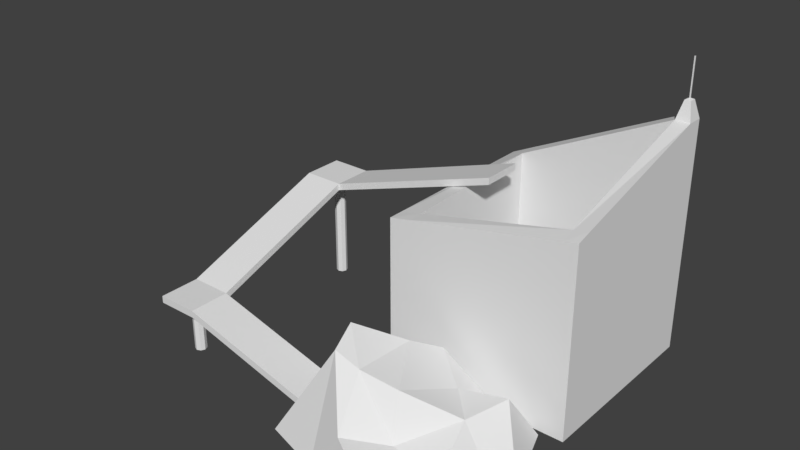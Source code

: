# Source: Mine.blend  (saved by Blender 2.78.0; exported with 4.5.12 LTS)
import bpy
from mathutils import Matrix  # noqa: F401  (used for matrix-valued properties, if any)

bpy.ops.wm.read_factory_settings(use_empty=True)
scene = bpy.context.scene
scene.name = 'Scene'

# ---- collections
col_collection_1 = bpy.data.collections.new('Collection 1'); scene.collection.children.link(col_collection_1)

# ---- materials (node trees are filled in below, after node groups)
mat_material_001 = bpy.data.materials.new('Material.001')
mat_material_001.alpha_threshold = 0.0
mat_material_001.use_transparent_shadow = False
mat_material_001.roughness = 0.5
mat_material = bpy.data.materials.new('Material')
mat_material.alpha_threshold = 0.0
mat_material.use_transparent_shadow = False
mat_material.roughness = 0.5
mat_material.line_color = (0.0, 0.0, 0.0, 1.0)

# ---- material node trees

# ---- world
world_world = bpy.data.worlds.new('World'); scene.world = world_world
world_world.color = (0.05088, 0.05088, 0.05088)
world_world.use_sun_shadow = False
world_world.sun_shadow_jitter_overblur = 0.0
world_world.cycles.sampling_method = 'MANUAL'

# ---- meshes
me_icosphere = bpy.data.meshes.new('Icosphere')
me_icosphere.from_pydata([(0.6511, -0.9544, 0.1664), (0.1811, -0.5937, 0.4478), (0.1811, -0.2247, 0.2732), (0.6145, -0.08391, 0.1237), (0.8824, -0.4526, 0.07606), (0.4948, -0.5511, 0.3601), (0.4091, -0.4399, 0.1987), (0.2937, -0.2763, -0.001251), (0.2937, -0.6036, -0.001251), (0.4439, -0.7184, 0.1752), (0.9592, -0.6544, 0.006415), (0.99, -0.387, 0.006415), (0.4568, -0.935, 0.006415), (0.9214, -0.9306, 0.006415), (-0.05675, -0.745, 0.006415), (0.24, -0.8318, 0.006415), (0.24, -0.102, 0.006415), (-0.05675, -0.3187, 0.006415), (0.8613, -0.03561, 0.006415), (0.4948, -0.01918, 0.006415), (0.793, -0.6693, 0.1281), (0.3808, -0.8032, 0.2121), (0.1261, -0.4335, 0.4851), (0.3808, -0.102, 0.2938), (0.793, -0.1795, 0.2479), (0.5652, -0.6693, 0.1794), (0.7226, -0.3961, 0.2296), (0.3104, -0.5865, 0.4007), (0.3104, -0.2545, 0.379), (0.5652, -0.2359, 0.2296)], [], [(0, 20, 25), (1, 21, 27), (2, 22, 28), (3, 23, 29), (4, 24, 26), (26, 29, 5), (26, 24, 29), (24, 3, 29), (29, 28, 5), (29, 23, 28), (23, 2, 28), (28, 27, 5), (28, 22, 27), (22, 1, 27), (27, 25, 5), (27, 21, 25), (21, 0, 25), (25, 26, 5), (25, 20, 26), (20, 4, 26), (11, 24, 4), (11, 18, 24), (18, 3, 24), (19, 23, 3), (19, 16, 23), (16, 2, 23), (17, 22, 2), (1, 22, 6, 9), (22, 17, 7, 6), (15, 21, 1), (15, 12, 21), (12, 0, 21), (13, 20, 0), (13, 10, 20), (10, 4, 20), (18, 19, 3), (14, 1, 9, 8), (16, 17, 2), (17, 14, 8, 7), (14, 15, 1), (9, 6, 7, 8), (12, 13, 0), (10, 11, 4)])
_uv = me_icosphere.uv_layers.new(name='UVMap')
_uv.uv.foreach_set('vector', [-1.559, -0.3724, -0.9485, -0.8571, -0.9148, -0.2404, -0.6123, 1.027, -1.189, 0.2894, -0.6231, 0.6498, 0.9214, 0.4923, 0.4052, 0.897, 0.5858, 0.2618, 0.3606, -0.6243, 0.4052, 0.177, 0.07037, -0.3104, -0.4935, -1.213, 0.1919, -0.8486, -0.294, -0.6358, -0.294, -0.6358, 0.07037, -0.3104, -0.5712, 0.1407, -0.294, -0.6358, 0.1919, -0.8486, 0.07037, -0.3104, 0.5167, -1.142, 0.9694, -0.8208, 0.6991, -0.5466, 0.07037, -0.3104, 0.1059, 0.5129, -0.5712, 0.1407, 0.07037, -0.3104, 0.4052, 0.177, 0.1059, 0.5129, 0.798, -0.04849, 0.9214, 0.4923, 0.5858, 0.2618, 0.1059, 0.5129, -0.6231, 0.6498, -0.5712, 0.1407, 0.1059, 0.5129, -0.2374, 1.159, -0.6231, 0.6498, -0.2374, 1.159, -0.6123, 1.027, -0.6231, 0.6498, -0.6231, 0.6498, -0.9148, -0.2404, -0.5712, 0.1407, -0.6231, 0.6498, -1.189, 0.2894, -0.9148, -0.2404, -1.189, 0.2894, -1.559, -0.3724, -0.9148, -0.2404, -0.9148, -0.2404, -0.294, -0.6358, -0.5712, 0.1407, -0.9148, -0.2404, -0.9485, -0.8571, -0.294, -0.6358, -0.9485, -0.8571, -0.4935, -1.213, -0.294, -0.6358, -0.3829, -1.588, 0.1919, -0.8486, -0.4935, -1.213, -0.3829, -1.588, 0.4052, -1.393, 0.1919, -0.8486, 1.042, -1.588, 0.9694, -0.8208, 0.5167, -1.142, 1.342, -0.6366, 0.798, -0.04849, 0.9694, -0.8208, 1.342, -0.6366, 1.493, 0.05427, 0.798, -0.04849, 1.493, 0.05427, 0.9214, 0.4923, 0.798, -0.04849, 2.588, 1.16, 2.588, 2.588, 2.222, 2.07, 1.86, 1.349, 2.222, 1.16, 2.222, 2.282, 1.592, 2.409, 1.231, 0.897, 1.231, 2.359, 0.4778, 2.068, 0.4052, 1.342, 2.443, -0.7496, 2.02, -0.3444, 1.592, -0.9115, 2.443, -0.7496, 2.41, -0.1309, 2.02, -0.3444, 2.41, -0.1309, 2.067, 0.4266, 2.02, -0.3444, -1.588, -1.249, -0.9485, -0.8571, -1.559, -0.3724, -1.588, -1.249, -0.9759, -1.429, -0.9485, -0.8571, -0.9759, -1.429, -0.4935, -1.213, -0.9485, -0.8571, 1.042, -1.588, 1.342, -0.6366, 0.9694, -0.8208, -0.8183, 1.159, -0.8183, 2.404, -1.588, 2.271, -1.55, 1.571, 1.493, 0.05427, 1.592, 0.897, 0.9214, 0.4923, -0.1296, 1.349, -0.1296, 2.523, -0.8183, 2.06, -0.8183, 1.159, 2.459, -1.588, 2.443, -0.7496, 1.592, -0.9115, -0.1274, 2.393, -0.1296, 1.612, 0.3928, 1.159, 0.3928, 2.069, 2.41, -0.1309, 2.459, 1.16, 2.067, 0.4266, -0.9759, -1.429, -0.3829, -1.588, -0.4935, -1.213])
me_icosphere.materials.append(mat_material_001)
me_icosphere.use_remesh_preserve_volume = False
me_icosphere.use_remesh_preserve_attributes = False
me_icosphere.use_mirror_vertex_groups = False
me_icosphere.update()
me_cube = bpy.data.meshes.new('Cube')
me_cube.from_pydata([(1.0, 1.0, -1.0), (1.0, -1.0, -1.0), (-1.0, -1.0, -1.0), (-1.0, 1.0, -1.0), (1.0, 1.0, 1.472), (1.0, -1.0, 1.0), (-1.0, -1.0, 0.5912), (-1.0, 1.0, 0.5909), (-0.7708, 1.0, -1.0), (-0.7708, -1.0, -1.0), (-0.7708, 1.0, 0.7018), (-0.7708, -1.0, 0.6381), (0.8459, 1.0, -1.0), (0.8459, -1.0, -1.0), (0.8459, 1.0, 1.473), (0.8459, -1.0, 0.9685), (1.0, -0.8421, -1.0), (-1.0, -0.8421, -1.0), (1.0, -0.8421, 1.044), (-1.0, -0.8421, 0.5912), (-0.7708, -0.8421, 0.6432), (-0.7708, -0.8421, -1.0), (0.8459, -0.8421, -1.0), (0.8459, -0.8421, 1.009), (-1.0, 0.8187, -1.0), (-1.0, 0.8187, 0.5909), (-0.7708, 0.8187, -1.0), (0.8459, 0.8187, -1.0), (1.0, 0.8187, -1.0), (1.0, 0.8187, 1.475), (-0.7708, 0.8187, 0.696), (0.8459, 0.8187, 1.475), (-0.7708, -0.8421, -0.7496), (0.8459, -0.8421, -0.3832), (-0.7708, 0.8187, -0.6964), (0.8459, 0.8187, -0.5716), (0.9553, 0.9474, 1.664), (0.8906, 0.9474, 1.664), (0.9553, 0.8713, 1.665), (0.8906, 0.8713, 1.665), (0.9281, 0.9177, 1.678), (0.9181, 0.9177, 1.679), (0.9281, 0.906, 1.68), (0.9181, 0.906, 1.679), (0.9281, 0.9186, 2.072), (0.9181, 0.9186, 2.072), (0.9281, 0.9068, 2.073), (0.9181, 0.9068, 2.073)], [], [(21, 9, 2, 17), (20, 19, 6, 11), (16, 18, 5, 1), (9, 11, 6, 2), (24, 25, 7, 3), (10, 8, 3, 7), (14, 12, 8, 10), (13, 15, 11, 9), (23, 20, 11, 15), (22, 13, 9, 21), (16, 1, 13, 22), (18, 23, 15, 5), (1, 5, 15, 13), (4, 0, 12, 14), (29, 31, 23, 18), (28, 16, 22, 27), (27, 22, 21, 26), (30, 20, 32, 34), (2, 6, 19, 17), (28, 29, 18, 16), (30, 25, 19, 20), (26, 21, 17, 24), (8, 26, 24, 3), (10, 7, 25, 30), (0, 4, 29, 28), (14, 10, 30, 31), (12, 27, 26, 8), (0, 28, 27, 12), (14, 31, 39, 37), (17, 19, 25, 24), (20, 23, 33, 32), (23, 31, 35, 33), (31, 30, 34, 35), (32, 33, 35, 34), (39, 38, 42, 43), (29, 4, 36, 38), (31, 29, 38, 39), (4, 14, 37, 36), (41, 43, 47, 45), (38, 36, 40, 42), (37, 39, 43, 41), (36, 37, 41, 40), (44, 45, 47, 46), (40, 41, 45, 44), (43, 42, 46, 47), (42, 40, 44, 46)])
_uv = me_cube.uv_layers.new(name='UVMap')
_uv.uv.foreach_set('vector', [0.7939, -0.1803, 0.7939, -0.111, 0.6973, -0.111, 0.6973, -0.1803, 0.6382, 0.2831, 0.6382, 0.1802, 0.7047, 0.1801, 0.7047, 0.2827, -0.2122, 0.1805, -0.2122, -0.7157, -0.1456, -0.6963, -0.1456, 0.1805, -0.1465, 0.2811, -0.8361, 0.2811, -0.8164, 0.1805, -0.1465, 0.1805, 0.5245, 1.191, -0.1455, 1.191, -0.1455, 1.111, 0.5245, 1.111, -0.04902, -0.5659, -0.04902, 0.1801, -0.1456, 0.1801, -0.1456, -0.5173, 0.6323, -0.9038, 0.6323, 0.1801, -0.04902, 0.1801, -0.04902, -0.5659, -0.1465, 0.9904, -0.9752, 0.9904, -0.8361, 0.2811, -0.1465, 0.2811, 0.6376, 1.009, 0.6382, 0.2831, 0.7047, 0.2827, 0.7047, 1.006, 1.475, -0.1803, 1.475, -0.111, 0.7939, -0.111, 0.7939, -0.1803, 1.54, -0.1803, 1.54, -0.111, 1.475, -0.111, 1.475, -0.1803, 0.6375, 1.078, 0.6376, 1.009, 0.7047, 1.006, 0.7047, 1.075, -0.1465, 1.058, -0.9885, 1.058, -0.9752, 0.9904, -0.1465, 0.9904, 0.6973, -0.9036, 0.6973, 0.1801, 0.6323, 0.1801, 0.6323, -0.9038, -0.06881, 1.111, -0.06931, 1.044, 0.6376, 1.009, 0.6375, 1.078, 1.54, -0.909, 1.54, -0.1803, 1.475, -0.1803, 1.475, -0.909, 1.475, -0.909, 1.475, -0.1803, 0.7939, -0.1803, 0.7939, -0.909, 1.988, 1.132, 1.988, 1.861, 1.402, 1.88, 1.402, 1.151, 0.5245, 1.988, -0.1456, 1.988, -0.1456, 1.919, 0.5245, 1.919, -0.9121, 0.1805, -0.9121, -0.9046, -0.2122, -0.7157, -0.2122, 0.1805, -0.06208, 0.288, -0.06114, 0.1811, 0.6382, 0.1802, 0.6382, 0.2831, 0.7939, -0.909, 0.7939, -0.1803, 0.6973, -0.1803, 0.6973, -0.909, 0.7939, -0.9885, 0.7939, -0.909, 0.6973, -0.909, 0.6973, -0.9885, -0.1385, 0.2885, -0.1375, 0.1812, -0.06114, 0.1811, -0.06208, 0.288, -0.9885, 0.1805, -0.9885, -0.9034, -0.9121, -0.9046, -0.9121, 0.1805, -0.1456, 1.044, -0.1385, 0.2885, -0.06208, 0.288, -0.06931, 1.044, 1.475, -0.9885, 1.475, -0.909, 0.7939, -0.909, 0.7939, -0.9885, 1.54, -0.9885, 1.54, -0.909, 1.475, -0.909, 1.475, -0.9885, 0.7737, -0.02683, 0.6973, -0.02683, 0.7185, -0.111, 0.7506, -0.111, 0.5245, 1.919, -0.1456, 1.919, -0.1455, 1.191, 0.5245, 1.191, 1.958, 0.3147, 1.958, 1.042, 1.386, 0.9073, 1.386, 0.1801, -0.2886, 1.751, -0.9885, 1.955, -0.9885, 1.058, -0.2886, 1.141, 0.7047, 0.1801, 1.386, 0.5214, 1.386, 1.132, 0.7047, 1.077, 1.402, 1.861, 0.7047, 1.861, 0.7165, 1.136, 1.397, 1.132, 0.7242, 0.0907, 0.6973, 0.09093, 0.7075, 0.07537, 0.7117, 0.07533, -0.9121, -0.9046, -0.9885, -0.9034, -0.9663, -0.988, -0.9343, -0.9885, 0.7622, 0.05733, 0.6973, 0.05733, 0.7159, -0.02683, 0.7432, -0.02683, 0.6973, -0.9036, 0.6323, -0.9038, 0.6511, -0.9885, 0.6784, -0.9884, 0.7672, -0.02683, 0.7721, -0.02644, 0.7721, 0.146, 0.7672, 0.1456, 0.6973, 0.09093, 0.6973, 0.05757, 0.7076, 0.07023, 0.7075, 0.07537, 0.7242, 0.05733, 0.7242, 0.0907, 0.7117, 0.07533, 0.7117, 0.07019, 0.6973, 0.05757, 0.7242, 0.05733, 0.7117, 0.07019, 0.7076, 0.07023, 0.6973, 0.09102, 0.7014, 0.09093, 0.7014, 0.09607, 0.6973, 0.09616, 0.7763, 0.1456, 0.7721, 0.1455, 0.7721, -0.02683, 0.7763, -0.02674, 0.7805, 0.1456, 0.7763, 0.1456, 0.7763, -0.02683, 0.7805, -0.02678, 0.7672, 0.1456, 0.7622, 0.1461, 0.7622, -0.02631, 0.7672, -0.02683])
me_cube.materials.append(mat_material)
me_cube.use_remesh_preserve_volume = False
me_cube.use_remesh_preserve_attributes = False
me_cube.use_mirror_vertex_groups = False
me_cube.update()
me_cube_002 = bpy.data.meshes.new('Cube.002')
me_cube_002.from_pydata([(0.006059, -9.21, -31.78), (0.006059, -9.21, -17.24), (0.2037, -9.292, -31.78), (0.2037, -9.292, -17.24), (0.2856, -9.489, -31.78), (0.2856, -9.489, -17.24), (0.2037, -9.687, -31.78), (0.2037, -9.687, -17.24), (0.006059, -9.769, -31.78), (0.006059, -9.769, -17.24), (-0.1916, -9.687, -31.78), (-0.1916, -9.687, -17.24), (-0.2735, -9.489, -31.78), (-0.2735, -9.489, -17.24), (-0.1916, -9.292, -31.78), (-0.1916, -9.292, -17.24), (0.006059, 0.4126, -31.79), (0.006059, 0.4126, -1.269), (0.2037, 0.3307, -31.79), (0.2037, 0.3307, -1.269), (0.2856, 0.1331, -31.79), (0.2856, 0.1331, -1.269), (0.2037, -0.06458, -31.79), (0.2037, -0.06458, -1.269), (0.006059, -0.1464, -31.79), (0.006059, -0.1464, -1.269), (-0.1916, -0.06458, -31.79), (-0.1916, -0.06458, -1.269), (-0.2735, 0.1331, -31.79), (-0.2735, 0.1331, -1.269), (-0.1916, 0.3307, -31.79), (-0.1916, 0.3307, -1.269), (-1.0, -10.6, -16.93), (-1.0, -10.6, -14.93), (-1.0, -8.601, -16.93), (-1.0, -8.601, -14.93), (1.0, -10.6, -16.93), (1.0, -10.6, -14.93), (1.0, -8.601, -16.93), (1.0, -8.601, -14.93), (-1.0, -1.0, -1.0), (-1.0, -1.0, 1.0), (-1.0, 1.0, -1.0), (-1.0, 1.0, 1.0), (1.0, -1.0, -1.0), (1.0, -1.0, 1.0), (1.0, 1.0, -1.0), (1.0, 1.0, 1.0), (10.32, -10.6, -31.43), (10.32, -10.6, -29.43), (10.32, -8.601, -31.43), (10.32, -8.601, -29.43), (9.828, -1.0, 16.18), (9.828, -1.0, 18.18), (9.828, 1.0, 16.18), (9.828, 1.0, 18.18)], [], [(0, 1, 3, 2), (2, 3, 5, 4), (4, 5, 7, 6), (6, 7, 9, 8), (8, 9, 11, 10), (10, 11, 13, 12), (3, 1, 15, 13, 11, 9, 7, 5), (12, 13, 15, 14), (14, 15, 1, 0), (0, 2, 4, 6, 8, 10, 12, 14), (16, 17, 19, 18), (18, 19, 21, 20), (20, 21, 23, 22), (22, 23, 25, 24), (24, 25, 27, 26), (26, 27, 29, 28), (19, 17, 31, 29, 27, 25, 23, 21), (28, 29, 31, 30), (30, 31, 17, 16), (16, 18, 20, 22, 24, 26, 28, 30), (32, 33, 35, 34), (35, 41, 40, 34), (39, 37, 49, 51), (36, 37, 33, 32), (34, 38, 36, 32), (39, 35, 33, 37), (40, 41, 43, 42), (42, 43, 47, 46), (45, 44, 52, 53), (38, 34, 40, 44), (42, 46, 44, 40), (47, 43, 41, 45), (38, 44, 45, 39), (35, 39, 45, 41), (50, 51, 49, 48), (38, 39, 51, 50), (37, 36, 48, 49), (36, 38, 50, 48), (54, 55, 53, 52), (44, 46, 54, 52), (47, 45, 53, 55), (46, 47, 55, 54)])
_uv = me_cube_002.uv_layers.new(name='UVMap')
_uv.uv.foreach_set('vector', [0.8837, 0.4759, 0.8837, 0.0, 0.8902, 0.0001517, 0.8902, 0.476, 0.9161, 0.0, 0.9161, 0.4734, 0.9096, 0.4737, 0.9096, 0.000313, 0.9096, 0.000313, 0.9096, 0.4737, 0.9031, 0.4734, 0.9031, 0.0, 0.9031, 0.0001519, 0.9031, 0.476, 0.8966, 0.4759, 0.8966, 0.0, 0.8966, 0.0, 0.8966, 0.4759, 0.8902, 0.476, 0.8902, 0.0001519, 0.8772, 0.0, 0.8772, 0.4766, 0.8707, 0.4766, 0.8707, 2.669e-05, 0.4568, 0.6058, 0.4617, 0.6009, 0.4687, 0.6009, 0.4737, 0.6058, 0.4737, 0.6128, 0.4687, 0.6178, 0.4617, 0.6178, 0.4568, 0.6128, 0.8707, 2.669e-05, 0.8707, 0.4766, 0.8642, 0.4766, 0.8642, 0.0, 0.8772, 0.476, 0.8772, 0.0001517, 0.8837, 0.0, 0.8837, 0.4759, 0.6048, 0.5787, 0.5998, 0.5836, 0.5928, 0.5836, 0.5878, 0.5787, 0.5878, 0.5717, 0.5928, 0.5667, 0.5998, 0.5667, 0.6048, 0.5717, 0.8319, 0.9984, 0.8319, 0.0, 0.8383, 0.0001518, 0.8383, 0.9986, 0.8642, 0.0, 0.8642, 0.9932, 0.8578, 0.9935, 0.8578, 0.000313, 0.8578, 0.000313, 0.8578, 0.9935, 0.8513, 0.9932, 0.8513, 0.0, 0.8513, 0.0001517, 0.8513, 0.9986, 0.8448, 0.9984, 0.8448, 0.0, 0.8448, 0.0, 0.8448, 0.9984, 0.8383, 0.9986, 0.8383, 0.0001517, 0.8254, 0.0, 0.8254, 1.0, 0.8189, 1.0, 0.8189, 2.675e-05, 0.5928, 0.6005, 0.5878, 0.5956, 0.5878, 0.5886, 0.5928, 0.5836, 0.5998, 0.5836, 0.6048, 0.5886, 0.6048, 0.5956, 0.5998, 0.6005, 0.8189, 2.675e-05, 0.8189, 1.0, 0.8124, 1.0, 0.8124, 0.0, 0.8254, 0.9986, 0.8254, 0.0001518, 0.8319, 0.0, 0.8319, 0.9984, 0.5878, 0.6055, 0.5928, 0.6005, 0.5998, 0.6005, 0.6048, 0.6055, 0.6048, 0.6125, 0.5998, 0.6175, 0.5928, 0.6175, 0.5878, 0.6125, 0.2919, 0.0, 0.3257, 0.05613, 0.2696, 0.08995, 0.2358, 0.03382, 0.2696, 0.08995, 0.3257, 0.6656, 0.2919, 0.6095, 0.2358, 0.03382, 0.5871, 0.0652, 0.6526, 0.06497, 0.6541, 0.5011, 0.5886, 0.5013, 0.1713, 0.5631, 0.2035, 0.6201, 0.1465, 0.6523, 0.1143, 0.5954, 0.5887, 0.4103, 0.6542, 0.4103, 0.6542, 0.4759, 0.5887, 0.4759, 0.5872, 0.4544, 0.5859, 0.3889, 0.6514, 0.3876, 0.6527, 0.4531, 0.2919, 0.6095, 0.3257, 0.6656, 0.2696, 0.6995, 0.2358, 0.6433, 0.02739, 0.7184, 0.0, 0.659, 0.05951, 0.6316, 0.0869, 0.691, 0.7543, 0.05818, 0.7843, 0.0, 0.7843, 0.6322, 0.7543, 0.6904, 0.6532, 0.5021, 0.5876, 0.5021, 0.5876, 0.001953, 0.6532, 0.001953, 0.5878, 0.3527, 0.6534, 0.3527, 0.6534, 0.4183, 0.5878, 0.4183, 0.5876, 0.301, 0.6532, 0.301, 0.6532, 0.3665, 0.5876, 0.3665, 0.7843, 0.6339, 0.7843, 0.05867, 0.8124, 0.0, 0.8124, 0.5752, 0.6545, 0.5037, 0.589, 0.5037, 0.589, 0.0006698, 0.6545, 0.0006698, 0.6534, 0.0, 0.6534, 0.06508, 0.5878, 0.06508, 0.5878, 0.0, 0.7543, 0.564, 0.7189, 0.6191, 0.7189, 0.05501, 0.7543, 0.0, 0.2035, 0.6201, 0.1713, 0.5631, 0.2035, 0.0, 0.2358, 0.05694, 0.5889, 0.01562, 0.6544, 0.01562, 0.6544, 0.4936, 0.5889, 0.4936, 0.3257, 0.06508, 0.3257, 0.0, 0.3912, 0.0, 0.3912, 0.06508, 0.651, 0.4979, 0.5855, 0.4979, 0.5855, 0.004536, 0.651, 0.004536, 0.6533, 0.485, 0.5877, 0.4848, 0.5893, 0.004845, 0.6548, 0.005054, 0.0869, 0.691, 0.05951, 0.6316, 0.0869, 0.0, 0.1143, 0.05942])
me_cube_002.use_remesh_preserve_volume = False
me_cube_002.use_remesh_preserve_attributes = False
me_cube_002.use_mirror_vertex_groups = False
me_cube_002.update()

# ---- objects
ob_mine = bpy.data.objects.new('Mine', me_icosphere)
ob_bin = bpy.data.objects.new('Bin', me_cube)
ob_conveyorbelt = bpy.data.objects.new('ConveyorBelt', me_cube_002)

# ---- transforms, parenting, visibility, modifiers, constraints
ob_mine.location = (0.0, 0.0, 0.0)
ob_mine.lineart.crease_threshold = 0.0
ob_bin.location = (0.4833, 0.4781, 0.4968)
ob_bin.scale = (0.4892, 0.4892, 0.4892)
ob_bin.lock_rotations_4d = False
ob_bin.empty_display_type = 'ARROWS'
ob_bin.lineart.crease_threshold = 0.0
ob_conveyorbelt.location = (-0.809, 0.5031, 0.5826)
ob_conveyorbelt.scale = (0.1073, 0.1073, 0.01823)
ob_conveyorbelt.lineart.crease_threshold = 0.0

# ---- collection membership
col_collection_1.objects.link(ob_mine)
col_collection_1.objects.link(ob_bin)
col_collection_1.objects.link(ob_conveyorbelt)

# ---- scene / render settings (as saved in the file)
scene.frame_start = 1; scene.frame_end = 250; scene.frame_set(1)
scene.render.engine = 'BLENDER_EEVEE_NEXT'
scene.render.resolution_percentage = 50
scene.render.dither_intensity = 0.0
scene.cycles.use_denoising = False
scene.cycles.samples = 128
scene.cycles.sampling_pattern = 'TABULATED_SOBOL'
scene.cycles.light_sampling_threshold = 0.0
scene.cycles.use_adaptive_sampling = False
scene.cycles.use_light_tree = False
scene.cycles.blur_glossy = 0.0
scene.cycles.sample_clamp_indirect = 0.0
scene.view_settings.view_transform = 'Standard'
bpy.context.view_layer.update()

# ---- added for rendering (the .blend has no active camera and no usable light): camera, sun
cam_auto = bpy.data.cameras.new('AutoCamera')
cam_auto.lens = 50.0
cam_auto.sensor_width = 36.0
cam_auto.clip_end = 1000.0
ob_auto_camera = bpy.data.objects.new('AutoCamera', cam_auto)
scene.collection.objects.link(ob_auto_camera)
ob_auto_camera.location = (2.90551, -3.43596, 3.04977)
ob_auto_camera.rotation_euler = (1.09748, -7.21219e-08, 0.694738)
scene.camera = ob_auto_camera
light_auto_sun = bpy.data.lights.new('AutoSun', 'SUN')
light_auto_sun.energy = 3.0
light_auto_sun.angle = 0.0523599
ob_auto_sun = bpy.data.objects.new('AutoSun', light_auto_sun)
scene.collection.objects.link(ob_auto_sun)
ob_auto_sun.rotation_euler = (0.872665, 0.174533, 0.523599)
bpy.context.view_layer.update()
